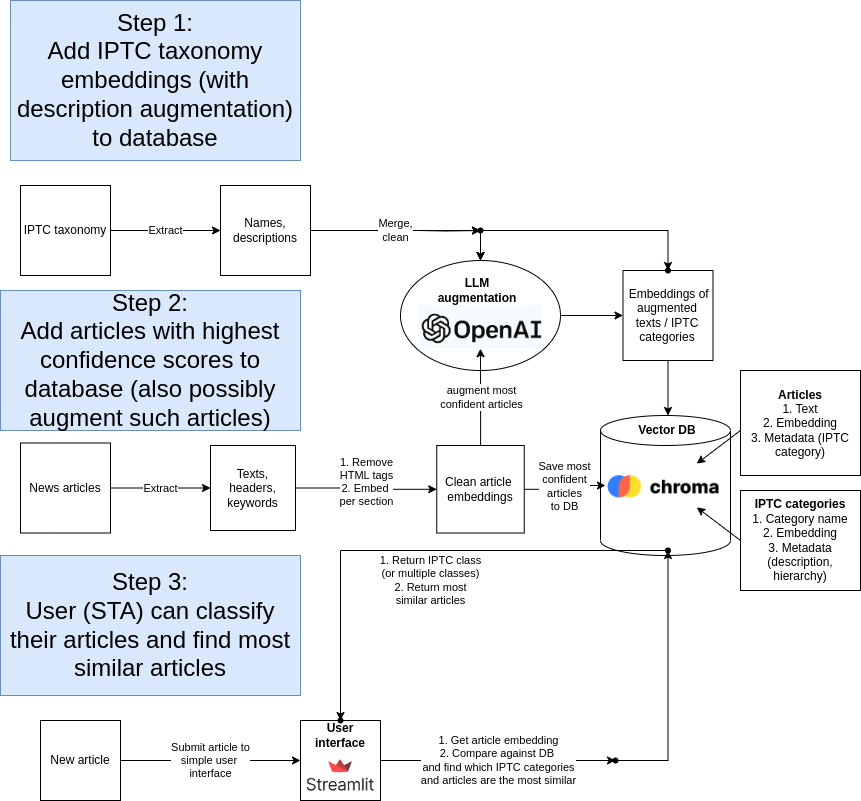

The diagram above was exported from draw.io. Its source (the exported page's mxGraphModel, read from the mxfile embedded in the PNG):
<mxGraphModel dx="1434" dy="795" grid="1" gridSize="10" guides="1" tooltips="1" connect="1" arrows="1" fold="1" page="1" pageScale="1" pageWidth="827" pageHeight="1169" math="0" shadow="0">
  <root>
    <mxCell id="0" />
    <mxCell id="1" parent="0" />
    <mxCell id="fqSr7nFfs1oZ9pbeCxa3-33" value="Extract" style="edgeStyle=orthogonalEdgeStyle;rounded=0;orthogonalLoop=1;jettySize=auto;html=1;" parent="1" source="fqSr7nFfs1oZ9pbeCxa3-2" target="fqSr7nFfs1oZ9pbeCxa3-32" edge="1">
      <mxGeometry relative="1" as="geometry">
        <mxPoint as="offset" />
      </mxGeometry>
    </mxCell>
    <mxCell id="fqSr7nFfs1oZ9pbeCxa3-2" value="IPTC taxonomy" style="whiteSpace=wrap;html=1;aspect=fixed;" parent="1" vertex="1">
      <mxGeometry x="40" y="195" width="90" height="90" as="geometry" />
    </mxCell>
    <mxCell id="fqSr7nFfs1oZ9pbeCxa3-9" value="Texts,&lt;br&gt;headers,&lt;br&gt;keywords" style="whiteSpace=wrap;html=1;aspect=fixed;" parent="1" vertex="1">
      <mxGeometry x="230" y="455" width="85" height="85" as="geometry" />
    </mxCell>
    <mxCell id="fqSr7nFfs1oZ9pbeCxa3-12" value="Embedding DB" style="group" parent="1" vertex="1" connectable="0">
      <mxGeometry x="620" y="425" width="150.72" height="155" as="geometry" />
    </mxCell>
    <mxCell id="fqSr7nFfs1oZ9pbeCxa3-1" value="&lt;div style=&quot;text-align: justify;&quot;&gt;&lt;span style=&quot;background-color: initial;&quot;&gt;Embedding DB&lt;/span&gt;&lt;/div&gt;" style="shape=cylinder3;whiteSpace=wrap;html=1;boundedLbl=1;backgroundOutline=1;size=15;" parent="fqSr7nFfs1oZ9pbeCxa3-12" vertex="1">
      <mxGeometry width="130" height="140" as="geometry" />
    </mxCell>
    <mxCell id="fqSr7nFfs1oZ9pbeCxa3-57" value="" style="shape=image;verticalLabelPosition=bottom;labelBackgroundColor=default;verticalAlign=top;aspect=fixed;imageAspect=0;image=https://user-images.githubusercontent.com/891664/227103090-6624bf7d-9524-4e05-9d2c-c28d5d451481.png;clipPath=inset(32.69% 32.33% 0% 34.33%);" parent="fqSr7nFfs1oZ9pbeCxa3-12" vertex="1">
      <mxGeometry x="4.99" y="48.13" width="125.01" height="43.75" as="geometry" />
    </mxCell>
    <mxCell id="fqSr7nFfs1oZ9pbeCxa3-84" value="&lt;b&gt;Vector DB&lt;/b&gt;" style="text;strokeColor=none;align=center;fillColor=none;html=1;verticalAlign=middle;whiteSpace=wrap;rounded=0;" parent="fqSr7nFfs1oZ9pbeCxa3-12" vertex="1">
      <mxGeometry x="37.49000000000001" width="60" height="30" as="geometry" />
    </mxCell>
    <mxCell id="fqSr7nFfs1oZ9pbeCxa3-73" value="" style="shape=waypoint;sketch=0;size=6;pointerEvents=1;points=[];fillColor=default;resizable=0;rotatable=0;perimeter=centerPerimeter;snapToPoint=1;" parent="fqSr7nFfs1oZ9pbeCxa3-12" vertex="1">
      <mxGeometry x="57.49000000000001" y="125" width="20" height="20" as="geometry" />
    </mxCell>
    <mxCell id="fqSr7nFfs1oZ9pbeCxa3-26" value="Extract" style="edgeStyle=orthogonalEdgeStyle;rounded=0;orthogonalLoop=1;jettySize=auto;html=1;" parent="1" source="fqSr7nFfs1oZ9pbeCxa3-13" target="fqSr7nFfs1oZ9pbeCxa3-9" edge="1">
      <mxGeometry relative="1" as="geometry" />
    </mxCell>
    <mxCell id="fqSr7nFfs1oZ9pbeCxa3-13" value="News articles" style="whiteSpace=wrap;html=1;aspect=fixed;" parent="1" vertex="1">
      <mxGeometry x="40" y="452.5" width="90" height="90" as="geometry" />
    </mxCell>
    <mxCell id="fqSr7nFfs1oZ9pbeCxa3-89" value="Merge, &lt;br&gt;clean" style="edgeStyle=orthogonalEdgeStyle;rounded=0;orthogonalLoop=1;jettySize=auto;html=1;entryX=0.4;entryY=0.8;entryDx=0;entryDy=0;entryPerimeter=0;" parent="1" source="fqSr7nFfs1oZ9pbeCxa3-32" target="fqSr7nFfs1oZ9pbeCxa3-96" edge="1">
      <mxGeometry relative="1" as="geometry">
        <mxPoint x="348.6399999999999" y="240" as="targetPoint" />
      </mxGeometry>
    </mxCell>
    <mxCell id="fqSr7nFfs1oZ9pbeCxa3-32" value="Names,&lt;br&gt;descriptions&lt;br&gt;" style="whiteSpace=wrap;html=1;aspect=fixed;" parent="1" vertex="1">
      <mxGeometry x="240" y="195" width="90" height="90" as="geometry" />
    </mxCell>
    <mxCell id="fqSr7nFfs1oZ9pbeCxa3-106" value="" style="edgeStyle=orthogonalEdgeStyle;rounded=0;orthogonalLoop=1;jettySize=auto;html=1;" parent="1" source="fqSr7nFfs1oZ9pbeCxa3-37" target="fqSr7nFfs1oZ9pbeCxa3-105" edge="1">
      <mxGeometry relative="1" as="geometry" />
    </mxCell>
    <mxCell id="fqSr7nFfs1oZ9pbeCxa3-37" value="" style="ellipse;whiteSpace=wrap;html=1;" parent="1" vertex="1">
      <mxGeometry x="420" y="270" width="160" height="110" as="geometry" />
    </mxCell>
    <mxCell id="fqSr7nFfs1oZ9pbeCxa3-38" value="" style="shape=image;verticalLabelPosition=bottom;labelBackgroundColor=default;verticalAlign=top;aspect=fixed;imageAspect=0;image=https://miro.medium.com/v2/resize:fit:1400/1*5ecJKPe4wDKIJ197h5r3bQ.png;clipPath=inset(34.02% 29% 36.39% 23.67%);" parent="1" vertex="1">
      <mxGeometry x="438.64000000000004" y="315" width="122.71" height="43.21" as="geometry" />
    </mxCell>
    <mxCell id="fqSr7nFfs1oZ9pbeCxa3-51" value="&lt;font style=&quot;font-size: 24px;&quot;&gt;Step 1:&lt;br&gt;Add IPTC taxonomy embeddings (with description augmentation) to database&lt;br&gt;&lt;/font&gt;" style="rounded=0;whiteSpace=wrap;html=1;fillColor=#dae8fc;strokeColor=#6c8ebf;" parent="1" vertex="1">
      <mxGeometry x="30" y="10" width="290" height="160" as="geometry" />
    </mxCell>
    <mxCell id="fqSr7nFfs1oZ9pbeCxa3-52" value="&lt;font style=&quot;font-size: 24px;&quot;&gt;Step 2:&lt;br&gt;Add articles with highest confidence scores to database (also possibly augment such articles)&lt;br&gt;&lt;/font&gt;" style="rounded=0;whiteSpace=wrap;html=1;fillColor=#dae8fc;strokeColor=#6c8ebf;" parent="1" vertex="1">
      <mxGeometry x="20" y="300" width="300" height="140" as="geometry" />
    </mxCell>
    <mxCell id="fqSr7nFfs1oZ9pbeCxa3-54" value="&lt;b&gt;Articles&lt;/b&gt;&lt;br&gt;1. Text&lt;br&gt;2. Embedding&lt;br&gt;3. Metadata (IPTC category)" style="rounded=0;whiteSpace=wrap;html=1;" parent="1" vertex="1">
      <mxGeometry x="760" y="380" width="120" height="105" as="geometry" />
    </mxCell>
    <mxCell id="fqSr7nFfs1oZ9pbeCxa3-55" value="&lt;b&gt;IPTC categories&lt;/b&gt;&lt;br&gt;1. Category name&lt;br&gt;2. Embedding&lt;br&gt;3. Metadata (description, hierarchy)" style="rounded=0;whiteSpace=wrap;html=1;" parent="1" vertex="1">
      <mxGeometry x="760" y="500" width="120" height="100" as="geometry" />
    </mxCell>
    <mxCell id="fqSr7nFfs1oZ9pbeCxa3-64" value="Save most &lt;br&gt;confident&lt;br&gt;articles&lt;br&gt;to DB" style="edgeStyle=orthogonalEdgeStyle;rounded=0;orthogonalLoop=1;jettySize=auto;html=1;" parent="1" source="fqSr7nFfs1oZ9pbeCxa3-82" target="fqSr7nFfs1oZ9pbeCxa3-57" edge="1">
      <mxGeometry relative="1" as="geometry">
        <mxPoint x="500" y="495" as="sourcePoint" />
      </mxGeometry>
    </mxCell>
    <mxCell id="fqSr7nFfs1oZ9pbeCxa3-67" value="&lt;font style=&quot;font-size: 24px;&quot;&gt;Step 3:&lt;br&gt;User (STA) can classify their articles and find most similar articles&lt;br&gt;&lt;/font&gt;" style="rounded=0;whiteSpace=wrap;html=1;fillColor=#dae8fc;strokeColor=#6c8ebf;" parent="1" vertex="1">
      <mxGeometry x="20" y="565" width="300" height="140" as="geometry" />
    </mxCell>
    <mxCell id="fqSr7nFfs1oZ9pbeCxa3-70" value="Submit&amp;nbsp;article to&lt;br&gt;simple user&amp;nbsp;&lt;br&gt;interface" style="edgeStyle=orthogonalEdgeStyle;rounded=0;orthogonalLoop=1;jettySize=auto;html=1;" parent="1" source="fqSr7nFfs1oZ9pbeCxa3-68" target="fqSr7nFfs1oZ9pbeCxa3-69" edge="1">
      <mxGeometry relative="1" as="geometry" />
    </mxCell>
    <mxCell id="fqSr7nFfs1oZ9pbeCxa3-68" value="New article" style="whiteSpace=wrap;html=1;aspect=fixed;" parent="1" vertex="1">
      <mxGeometry x="60" y="730" width="80" height="80" as="geometry" />
    </mxCell>
    <mxCell id="fqSr7nFfs1oZ9pbeCxa3-72" value="1. Get article embedding&lt;br&gt;2. Compare against DB&amp;nbsp;&lt;br&gt;and find which IPTC categories &lt;br&gt;and articles are the most similar" style="edgeStyle=orthogonalEdgeStyle;rounded=0;orthogonalLoop=1;jettySize=auto;html=1;" parent="1" source="fqSr7nFfs1oZ9pbeCxa3-69" target="fqSr7nFfs1oZ9pbeCxa3-71" edge="1">
      <mxGeometry relative="1" as="geometry" />
    </mxCell>
    <mxCell id="fqSr7nFfs1oZ9pbeCxa3-69" value="" style="whiteSpace=wrap;html=1;aspect=fixed;" parent="1" vertex="1">
      <mxGeometry x="320" y="730" width="80" height="80" as="geometry" />
    </mxCell>
    <mxCell id="fqSr7nFfs1oZ9pbeCxa3-74" value="" style="edgeStyle=orthogonalEdgeStyle;rounded=0;orthogonalLoop=1;jettySize=auto;html=1;" parent="1" source="fqSr7nFfs1oZ9pbeCxa3-71" target="fqSr7nFfs1oZ9pbeCxa3-73" edge="1">
      <mxGeometry relative="1" as="geometry" />
    </mxCell>
    <mxCell id="fqSr7nFfs1oZ9pbeCxa3-71" value="" style="shape=waypoint;sketch=0;size=6;pointerEvents=1;points=[];fillColor=default;resizable=0;rotatable=0;perimeter=centerPerimeter;snapToPoint=1;" parent="1" vertex="1">
      <mxGeometry x="625" y="760" width="20" height="20" as="geometry" />
    </mxCell>
    <mxCell id="fqSr7nFfs1oZ9pbeCxa3-81" value="1. Return IPTC class &lt;br&gt;(or multiple classes)&lt;br&gt;2. Return most &lt;br&gt;similar articles" style="edgeStyle=orthogonalEdgeStyle;rounded=0;orthogonalLoop=1;jettySize=auto;html=1;" parent="1" source="fqSr7nFfs1oZ9pbeCxa3-73" target="fqSr7nFfs1oZ9pbeCxa3-80" edge="1">
      <mxGeometry x="-0.0452" y="30" relative="1" as="geometry">
        <mxPoint x="1" as="offset" />
      </mxGeometry>
    </mxCell>
    <mxCell id="fqSr7nFfs1oZ9pbeCxa3-80" value="" style="shape=waypoint;sketch=0;size=6;pointerEvents=1;points=[];fillColor=default;resizable=0;rotatable=0;perimeter=centerPerimeter;snapToPoint=1;" parent="1" vertex="1">
      <mxGeometry x="350" y="720" width="20" height="20" as="geometry" />
    </mxCell>
    <mxCell id="fqSr7nFfs1oZ9pbeCxa3-83" value="1. Remove &lt;br&gt;HTML tags&lt;br&gt;2. Embed&amp;nbsp;&lt;br&gt;per section&lt;br&gt;&amp;nbsp;" style="edgeStyle=orthogonalEdgeStyle;rounded=0;orthogonalLoop=1;jettySize=auto;html=1;" parent="1" source="fqSr7nFfs1oZ9pbeCxa3-9" target="fqSr7nFfs1oZ9pbeCxa3-82" edge="1">
      <mxGeometry relative="1" as="geometry">
        <mxPoint x="280" y="498" as="sourcePoint" />
        <mxPoint x="463" y="495" as="targetPoint" />
      </mxGeometry>
    </mxCell>
    <mxCell id="fqSr7nFfs1oZ9pbeCxa3-103" value="augment most &lt;br&gt;confident articles" style="edgeStyle=orthogonalEdgeStyle;rounded=0;orthogonalLoop=1;jettySize=auto;html=1;" parent="1" source="fqSr7nFfs1oZ9pbeCxa3-82" target="fqSr7nFfs1oZ9pbeCxa3-38" edge="1">
      <mxGeometry relative="1" as="geometry" />
    </mxCell>
    <mxCell id="fqSr7nFfs1oZ9pbeCxa3-97" value="" style="edgeStyle=orthogonalEdgeStyle;rounded=0;orthogonalLoop=1;jettySize=auto;html=1;" parent="1" target="fqSr7nFfs1oZ9pbeCxa3-96" edge="1">
      <mxGeometry relative="1" as="geometry">
        <mxPoint x="438.6399999999999" y="240" as="sourcePoint" />
      </mxGeometry>
    </mxCell>
    <mxCell id="fqSr7nFfs1oZ9pbeCxa3-93" value="&lt;b&gt;LLM augmentation&lt;/b&gt;" style="text;strokeColor=none;align=center;fillColor=none;html=1;verticalAlign=middle;whiteSpace=wrap;rounded=0;" parent="1" vertex="1">
      <mxGeometry x="447.15999999999997" y="285" width="100" height="30" as="geometry" />
    </mxCell>
    <mxCell id="fqSr7nFfs1oZ9pbeCxa3-98" value="" style="edgeStyle=orthogonalEdgeStyle;rounded=0;orthogonalLoop=1;jettySize=auto;html=1;" parent="1" source="fqSr7nFfs1oZ9pbeCxa3-96" target="fqSr7nFfs1oZ9pbeCxa3-37" edge="1">
      <mxGeometry relative="1" as="geometry" />
    </mxCell>
    <mxCell id="fqSr7nFfs1oZ9pbeCxa3-99" value="" style="edgeStyle=orthogonalEdgeStyle;rounded=0;orthogonalLoop=1;jettySize=auto;html=1;" parent="1" source="fqSr7nFfs1oZ9pbeCxa3-96" target="fqSr7nFfs1oZ9pbeCxa3-37" edge="1">
      <mxGeometry relative="1" as="geometry" />
    </mxCell>
    <mxCell id="fqSr7nFfs1oZ9pbeCxa3-107" value="" style="edgeStyle=orthogonalEdgeStyle;rounded=0;orthogonalLoop=1;jettySize=auto;html=1;" parent="1" source="fqSr7nFfs1oZ9pbeCxa3-96" target="fqSr7nFfs1oZ9pbeCxa3-37" edge="1">
      <mxGeometry relative="1" as="geometry" />
    </mxCell>
    <mxCell id="fqSr7nFfs1oZ9pbeCxa3-109" value="" style="edgeStyle=orthogonalEdgeStyle;rounded=0;orthogonalLoop=1;jettySize=auto;html=1;" parent="1" source="fqSr7nFfs1oZ9pbeCxa3-96" target="fqSr7nFfs1oZ9pbeCxa3-108" edge="1">
      <mxGeometry relative="1" as="geometry" />
    </mxCell>
    <mxCell id="fqSr7nFfs1oZ9pbeCxa3-96" value="" style="shape=waypoint;sketch=0;size=6;pointerEvents=1;points=[];fillColor=default;resizable=0;rotatable=0;perimeter=centerPerimeter;snapToPoint=1;" parent="1" vertex="1">
      <mxGeometry x="490" y="230" width="20" height="20" as="geometry" />
    </mxCell>
    <mxCell id="fqSr7nFfs1oZ9pbeCxa3-100" value="" style="shape=waypoint;sketch=0;size=6;pointerEvents=1;points=[];fillColor=default;resizable=0;rotatable=0;perimeter=centerPerimeter;snapToPoint=1;" parent="1" vertex="1">
      <mxGeometry x="685.36" y="315" width="20" height="20" as="geometry" />
    </mxCell>
    <mxCell id="fqSr7nFfs1oZ9pbeCxa3-104" value="" style="edgeStyle=orthogonalEdgeStyle;rounded=0;orthogonalLoop=1;jettySize=auto;html=1;" parent="1" target="fqSr7nFfs1oZ9pbeCxa3-82" edge="1">
      <mxGeometry relative="1" as="geometry">
        <mxPoint x="500" y="495" as="sourcePoint" />
        <mxPoint x="604" y="495" as="targetPoint" />
      </mxGeometry>
    </mxCell>
    <mxCell id="fqSr7nFfs1oZ9pbeCxa3-82" value="Clean article&amp;nbsp;&lt;br&gt;embeddings" style="whiteSpace=wrap;html=1;aspect=fixed;" parent="1" vertex="1">
      <mxGeometry x="456.25" y="455" width="87.5" height="87.5" as="geometry" />
    </mxCell>
    <mxCell id="fqSr7nFfs1oZ9pbeCxa3-110" value="" style="edgeStyle=orthogonalEdgeStyle;rounded=0;orthogonalLoop=1;jettySize=auto;html=1;entryX=0.5;entryY=0;entryDx=0;entryDy=0;" parent="1" source="fqSr7nFfs1oZ9pbeCxa3-105" target="fqSr7nFfs1oZ9pbeCxa3-84" edge="1">
      <mxGeometry relative="1" as="geometry" />
    </mxCell>
    <mxCell id="fqSr7nFfs1oZ9pbeCxa3-105" value="&amp;nbsp;Embeddings of augmented texts / IPTC categories" style="whiteSpace=wrap;html=1;aspect=fixed;" parent="1" vertex="1">
      <mxGeometry x="642.49" y="280" width="90" height="90" as="geometry" />
    </mxCell>
    <mxCell id="fqSr7nFfs1oZ9pbeCxa3-108" value="" style="shape=waypoint;sketch=0;size=6;pointerEvents=1;points=[];fillColor=default;resizable=0;rotatable=0;perimeter=centerPerimeter;snapToPoint=1;" parent="1" vertex="1">
      <mxGeometry x="677.49" y="270" width="20" height="20" as="geometry" />
    </mxCell>
    <mxCell id="fqSr7nFfs1oZ9pbeCxa3-111" value="" style="shape=image;verticalLabelPosition=bottom;labelBackgroundColor=default;verticalAlign=top;aspect=fixed;imageAspect=0;image=https://images.datacamp.com/image/upload/v1640050215/image27_frqkzv.png;" parent="1" vertex="1">
      <mxGeometry x="317.27" y="760" width="85.47" height="50" as="geometry" />
    </mxCell>
    <mxCell id="fqSr7nFfs1oZ9pbeCxa3-114" value="&lt;b&gt;User interface&lt;/b&gt;" style="text;strokeColor=none;align=center;fillColor=none;html=1;verticalAlign=middle;whiteSpace=wrap;rounded=0;" parent="1" vertex="1">
      <mxGeometry x="329.99999999999994" y="730" width="60" height="30" as="geometry" />
    </mxCell>
    <mxCell id="QEe83-8lJcNtcELeYOvT-2" value="" style="endArrow=classic;html=1;rounded=0;exitX=0;exitY=0.571;exitDx=0;exitDy=0;exitPerimeter=0;" parent="1" source="fqSr7nFfs1oZ9pbeCxa3-54" target="fqSr7nFfs1oZ9pbeCxa3-57" edge="1">
      <mxGeometry width="50" height="50" relative="1" as="geometry">
        <mxPoint x="700" y="450" as="sourcePoint" />
        <mxPoint x="750" y="400" as="targetPoint" />
      </mxGeometry>
    </mxCell>
    <mxCell id="QEe83-8lJcNtcELeYOvT-3" value="" style="endArrow=classic;html=1;rounded=0;exitX=0;exitY=0.5;exitDx=0;exitDy=0;" parent="1" source="fqSr7nFfs1oZ9pbeCxa3-55" target="fqSr7nFfs1oZ9pbeCxa3-57" edge="1">
      <mxGeometry width="50" height="50" relative="1" as="geometry">
        <mxPoint x="770" y="450" as="sourcePoint" />
        <mxPoint x="726" y="483" as="targetPoint" />
      </mxGeometry>
    </mxCell>
  </root>
</mxGraphModel>